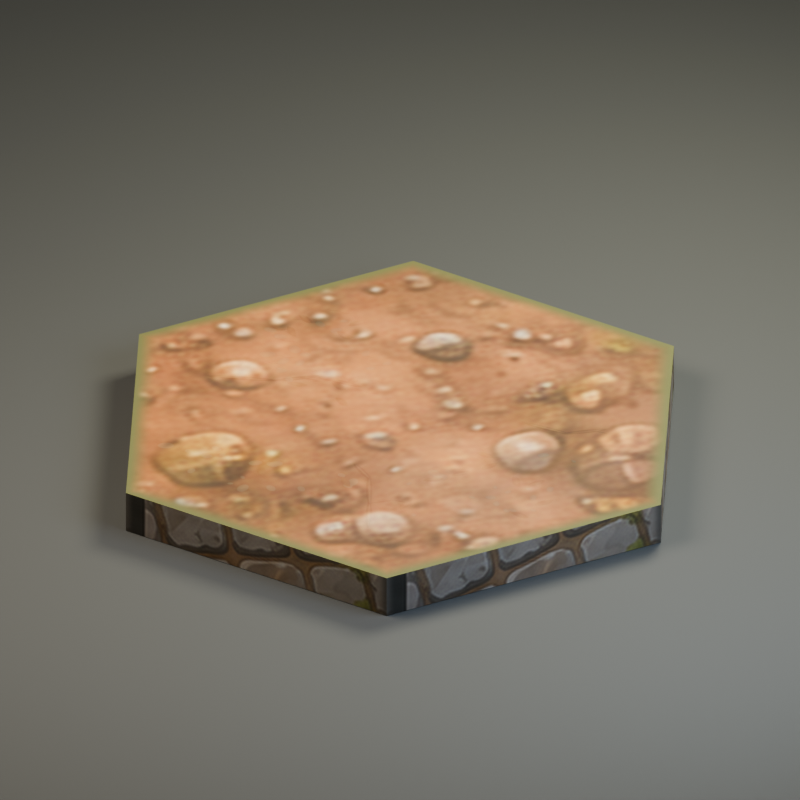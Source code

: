 # Source: hex_ground_dirt.blend  (saved by Blender 5.2.45; exported with 4.5.12 LTS)
import bpy
from mathutils import Matrix  # noqa: F401  (used for matrix-valued properties, if any)

bpy.ops.wm.read_factory_settings(use_empty=True)
scene = bpy.context.scene
scene.name = 'hex_ground_dirt'

# ---- collections
col_hex_ground_dirt = bpy.data.collections.new('hex_ground_dirt'); scene.collection.children.link(col_hex_ground_dirt)
col_studio___excluded_from_game_exports = bpy.data.collections.new('STUDIO — excluded from game exports'); scene.collection.children.link(col_studio___excluded_from_game_exports)

# ---- images (referenced by path relative to the original .blend; pixels are not part of the script)
import os
ASSET_DIR = os.environ.get("B2B_ASSET_DIR", "")  # directory of the original .blend (textures are referenced by path, not embedded)
HERE = os.path.dirname(os.path.abspath(__file__))  # packed textures are extracted next to this script under _unpacked/

def load_image(name, relpath, width, height, colorspace="sRGB"):
    """Load a texture the original file referenced (path relative to the .blend, or extracted next to this script)."""
    p = next((c for c in (os.path.join(HERE, relpath), os.path.join(ASSET_DIR, relpath)) if relpath and os.path.exists(c)), "")
    if p:
        img = bpy.data.images.load(p, check_existing=True)
        img.name = name
    else:  # same state as the original file: an image datablock whose file is absent (Cycles renders it pink)
        img = bpy.data.images.new(name, width, height)
        img.source = "FILE"
        img.filepath = "//" + (relpath or name)
    img.colorspace_settings.name = colorspace
    return img
img_ai_texture_poc_v1_dirt_73a3f7f38918363257637188_base_color = load_image('ai_texture_poc_v1_dirt_73a3f7f38918363257637188_base_color', '_unpacked/ai_texture_poc_v1_dirt_73a3f7f38918363257637188_base_color.445c171f.png', 1024, 1024, 'sRGB')
img_ground_dirt_roughness = load_image('ground_dirt_roughness', '_unpacked/ground_dirt_roughness.933d64a7.png', 1024, 1024, 'Non-Color')
img_ground_dirt_normal = load_image('ground_dirt_normal', '_unpacked/ground_dirt_normal.e404d98d.png', 1024, 1024, 'Non-Color')
img_ai_texture_poc_v1_foundation_3b632abada033e9e70dbad7d_base_colo = load_image('ai_texture_poc_v1_foundation_3b632abada033e9e70dbad7d_base_colo', '_unpacked/ai_texture_poc_v1_foundation_3b632abada033e9e70dbad7d_base_color.b88914de.png', 512, 512, 'sRGB')
img_ground_foundation_roughness = load_image('ground_foundation_roughness', '_unpacked/ground_foundation_roughness.f2253bee.png', 512, 512, 'Non-Color')
img_ground_foundation_normal = load_image('ground_foundation_normal', '_unpacked/ground_foundation_normal.b5ab5fa8.png', 512, 512, 'Non-Color')

# ---- materials (node trees are filled in below, after node groups)
mat_floor_dirt = bpy.data.materials.new('floor_dirt')
mat_floor_dirt.diffuse_color = (0.1789, 0.09463, 0.03968, 1.0)
mat_floor_foundation = bpy.data.materials.new('floor_foundation')
mat_floor_foundation.diffuse_color = (0.07324, 0.06838, 0.05088, 1.0)
mat_base = bpy.data.materials.new('base')
mat_base.diffuse_color = (0.06372, 0.06838, 0.06838, 1.0)

# ---- material node trees
mat_floor_dirt.use_nodes = True; mat_floor_dirt.node_tree.nodes.clear()
_N = mat_floor_dirt.node_tree.nodes; _L = mat_floor_dirt.node_tree.links
n0 = _N.new('ShaderNodeBsdfPrincipled'); n0.name = 'Principled BSDF'; n0.location = (-200, 100)
n0.inputs[10].default_value = 0.005
n0.inputs[27].default_value = (0.1789, 0.09463, 0.03968, 1.0)
n1 = _N.new('ShaderNodeOutputMaterial'); n1.name = 'Material Output'; n1.location = (200, 100)
n2 = _N.new('ShaderNodeTexImage'); n2.name = 'Image Texture'; n2.location = (0, 0)
n2.image = img_ai_texture_poc_v1_dirt_73a3f7f38918363257637188_base_color
n2.extension = 'EXTEND'
n3 = _N.new('ShaderNodeTexImage'); n3.name = 'Image Texture.001'; n3.location = (0, 0)
n3.image = img_ground_dirt_roughness
n3.extension = 'EXTEND'
n4 = _N.new('ShaderNodeTexImage'); n4.name = 'Image Texture.002'; n4.location = (0, 0)
n4.image = img_ground_dirt_normal
n4.extension = 'EXTEND'
n5 = _N.new('ShaderNodeNormalMap'); n5.name = 'Normal Map'; n5.location = (0, 0)
n5.width = 160
_L.new(n0.outputs[0], n1.inputs[0])
_L.new(n2.outputs[0], n0.inputs[0])
_L.new(n3.outputs[0], n0.inputs[2])
_L.new(n4.outputs[0], n5.inputs[1])
_L.new(n5.outputs[0], n0.inputs[5])
n1.is_active_output = True
mat_floor_foundation.use_nodes = True; mat_floor_foundation.node_tree.nodes.clear()
_N = mat_floor_foundation.node_tree.nodes; _L = mat_floor_foundation.node_tree.links
n0 = _N.new('ShaderNodeBsdfPrincipled'); n0.name = 'Principled BSDF'; n0.location = (-200, 100)
n0.inputs[10].default_value = 0.005
n0.inputs[27].default_value = (0.07324, 0.06838, 0.05088, 1.0)
n1 = _N.new('ShaderNodeOutputMaterial'); n1.name = 'Material Output'; n1.location = (200, 100)
n2 = _N.new('ShaderNodeTexImage'); n2.name = 'Image Texture'; n2.location = (0, 0)
n2.image = img_ai_texture_poc_v1_foundation_3b632abada033e9e70dbad7d_base_colo
n2.extension = 'EXTEND'
n3 = _N.new('ShaderNodeTexImage'); n3.name = 'Image Texture.001'; n3.location = (0, 0)
n3.image = img_ground_foundation_roughness
n3.extension = 'EXTEND'
n4 = _N.new('ShaderNodeTexImage'); n4.name = 'Image Texture.002'; n4.location = (0, 0)
n4.image = img_ground_foundation_normal
n4.extension = 'EXTEND'
n5 = _N.new('ShaderNodeNormalMap'); n5.name = 'Normal Map'; n5.location = (0, 0)
n5.width = 160
_L.new(n0.outputs[0], n1.inputs[0])
_L.new(n2.outputs[0], n0.inputs[0])
_L.new(n3.outputs[0], n0.inputs[2])
_L.new(n4.outputs[0], n5.inputs[1])
_L.new(n5.outputs[0], n0.inputs[5])
n1.is_active_output = True
mat_base.use_nodes = True; mat_base.node_tree.nodes.clear()
_N = mat_base.node_tree.nodes; _L = mat_base.node_tree.links
n0 = _N.new('ShaderNodeBsdfPrincipled'); n0.name = 'Principled BSDF'; n0.location = (-200, 100)
n0.inputs[0].default_value = (0.06372, 0.06838, 0.06838, 1.0)
n0.inputs[2].default_value = 0.78
n0.inputs[10].default_value = 0.005
n0.inputs[27].default_value = (0.06372, 0.06838, 0.06838, 1.0)
n1 = _N.new('ShaderNodeOutputMaterial'); n1.name = 'Material Output'; n1.location = (200, 100)
_L.new(n0.outputs[0], n1.inputs[0])
n1.is_active_output = True

# ---- world
world_neutral_soft_ambient_002 = bpy.data.worlds.new('Neutral soft ambient.002'); scene.world = world_neutral_soft_ambient_002
world_neutral_soft_ambient_002.use_nodes = True; world_neutral_soft_ambient_002.node_tree.nodes.clear()
_N = world_neutral_soft_ambient_002.node_tree.nodes; _L = world_neutral_soft_ambient_002.node_tree.links
n0 = _N.new('ShaderNodeBackground'); n0.name = 'Background'; n0.location = (-200, 100)
n0.inputs[0].default_value = (0.2, 0.22, 0.25, 1.0)
n0.inputs[1].default_value = 0.32
n1 = _N.new('ShaderNodeOutputWorld'); n1.name = 'World Output'; n1.location = (200, 100)
_L.new(n0.outputs[0], n1.inputs[0])
n1.is_active_output = True

# ---- cameras
cam_orthographic_art_camera_002 = bpy.data.cameras.new('Orthographic art camera.002')
cam_orthographic_art_camera_002.type = 'ORTHO'
cam_orthographic_art_camera_002.ortho_scale = 6.6

# ---- lights
light_warm_key_002 = bpy.data.lights.new('Warm key.002', 'AREA')
light_warm_key_002.color = (1.0, 0.86, 0.69)
light_warm_key_002.energy = 1012.0
light_warm_key_002.shape = 'DISK'
light_warm_key_002.size = 5.2
light_soft_sky_002 = bpy.data.lights.new('Soft sky.002', 'AREA')
light_soft_sky_002.color = (0.72, 0.83, 1.0)
light_soft_sky_002.energy = 533.0
light_soft_sky_002.shape = 'DISK'
light_soft_sky_002.size = 5.0
light_leaf_rim_002 = bpy.data.lights.new('Leaf rim.002', 'AREA')
light_leaf_rim_002.color = (1.0, 0.94, 0.73)
light_leaf_rim_002.energy = 1000.0
light_leaf_rim_002.shape = 'DISK'
light_leaf_rim_002.size = 4.0

# ---- meshes
me_painted_occupation_surface_002 = bpy.data.meshes.new('Painted occupation surface.002')
me_painted_occupation_surface_002.from_pydata([(0.0, 0.0, 0.0), (2.55, 0.0, 0.0), (1.275, 2.208, 0.0), (-1.275, 2.208, 0.0), (-2.55, 3.123e-16, 0.0), (-1.275, -2.208, 0.0), (1.275, -2.208, 0.0)], [], [(0, 1, 2), (0, 2, 3), (0, 3, 4), (0, 4, 5), (0, 5, 6), (0, 6, 1)])
_uv = me_painted_occupation_surface_002.uv_layers.new(name='PaintedUV')
_uv.uv.foreach_set('vector', [0.5, 0.5, 1.0, 0.5, 0.75, 0.933, 0.5, 0.5, 0.75, 0.933, 0.25, 0.933, 0.5, 0.5, 0.25, 0.933, 9.35e-09, 0.5, 0.5, 0.5, 9.35e-09, 0.5, 0.25, 0.06699, 0.5, 0.5, 0.25, 0.06699, 0.75, 0.06699, 0.5, 0.5, 0.75, 0.06699, 1.0, 0.5])
me_painted_occupation_surface_002.materials.append(mat_floor_dirt)
me_painted_occupation_surface_002.update()
me_canonical_hex_foundation_002 = bpy.data.meshes.new('Canonical hex foundation.002')
me_canonical_hex_foundation_002.from_pydata([(2.55, 0.0, -0.36), (1.275, 2.208, -0.36), (1.275, 2.208, 0.0), (2.55, 0.0, 0.0), (1.275, 2.208, -0.36), (-1.275, 2.208, -0.36), (-1.275, 2.208, 0.0), (1.275, 2.208, 0.0), (-1.275, 2.208, -0.36), (-2.55, 3.123e-16, -0.36), (-2.55, 3.123e-16, 0.0), (-1.275, 2.208, 0.0), (-2.55, 3.123e-16, -0.36), (-1.275, -2.208, -0.36), (-1.275, -2.208, 0.0), (-2.55, 3.123e-16, 0.0), (-1.275, -2.208, -0.36), (1.275, -2.208, -0.36), (1.275, -2.208, 0.0), (-1.275, -2.208, 0.0), (1.275, -2.208, -0.36), (2.55, 0.0, -0.36), (2.55, 0.0, 0.0), (1.275, -2.208, 0.0)], [], [(0, 1, 2, 3), (4, 5, 6, 7), (8, 9, 10, 11), (12, 13, 14, 15), (16, 17, 18, 19), (20, 21, 22, 23)])
_uv = me_canonical_hex_foundation_002.uv_layers.new(name='PaintedUV')
_uv.uv.foreach_set('vector', [0.0, 0.0, 1.0, 0.0, 1.0, 1.0, 0.0, 1.0, 0.0, 0.0, 1.0, 0.0, 1.0, 1.0, 0.0, 1.0, 0.0, 0.0, 1.0, 0.0, 1.0, 1.0, 0.0, 1.0, 0.0, 0.0, 1.0, 0.0, 1.0, 1.0, 0.0, 1.0, 0.0, 0.0, 1.0, 0.0, 1.0, 1.0, 0.0, 1.0, 0.0, 0.0, 1.0, 0.0, 1.0, 1.0, 0.0, 1.0])
me_canonical_hex_foundation_002.materials.append(mat_floor_foundation)
me_canonical_hex_foundation_002.update()
me_hex_underside_002 = bpy.data.meshes.new('Hex underside.002')
me_hex_underside_002.from_pydata([(2.55, 0.0, -0.36), (1.275, 2.208, -0.36), (-1.275, 2.208, -0.36), (-2.55, 3.123e-16, -0.36), (-1.275, -2.208, -0.36), (1.275, -2.208, -0.36)], [], [(5, 4, 3, 2, 1, 0)])
_uv = me_hex_underside_002.uv_layers.new(name='PaintedUV')
_uv.uv.foreach_set('vector', [0.75, 0.0, 0.25, 0.0, 0.0, 0.5, 0.25, 1.0, 0.75, 1.0, 1.0, 0.5])
me_hex_underside_002.materials.append(mat_floor_foundation)
me_hex_underside_002.update()
me_studio_ground_002 = bpy.data.meshes.new('Studio ground.002')
me_studio_ground_002.from_pydata([(-100.0, -100.0, -0.465), (-100.0, -100.0, -0.365), (-100.0, 100.0, -0.465), (-100.0, 100.0, -0.365), (100.0, -100.0, -0.465), (100.0, -100.0, -0.365), (100.0, 100.0, -0.465), (100.0, 100.0, -0.365)], [], [(0, 4, 6, 2), (1, 3, 7, 5), (0, 1, 5, 4), (2, 6, 7, 3), (0, 2, 3, 1), (4, 5, 7, 6)])
me_studio_ground_002.materials.append(mat_base)
me_studio_ground_002.update()

# ---- objects
ob_hex_ground_dirt_root = bpy.data.objects.new('hex_ground_dirt_root', None)
ob_painted_occupation_surface = bpy.data.objects.new('Painted occupation surface', me_painted_occupation_surface_002)
ob_canonical_hex_foundation = bpy.data.objects.new('Canonical hex foundation', me_canonical_hex_foundation_002)
ob_hex_underside = bpy.data.objects.new('Hex underside', me_hex_underside_002)
ob_studio_ground = bpy.data.objects.new('Studio ground', me_studio_ground_002)
ob_orthographic_art_camera = bpy.data.objects.new('Orthographic art camera', cam_orthographic_art_camera_002)
ob_warm_key = bpy.data.objects.new('Warm key', light_warm_key_002)
ob_soft_sky = bpy.data.objects.new('Soft sky', light_soft_sky_002)
ob_leaf_rim = bpy.data.objects.new('Leaf rim', light_leaf_rim_002)

# ---- transforms, parenting, visibility, modifiers, constraints
ob_hex_ground_dirt_root.location = (0.0, 0.0, 0.0)
ob_hex_ground_dirt_root.empty_display_size = 0.06
ob_painted_occupation_surface.parent = ob_hex_ground_dirt_root
ob_painted_occupation_surface.location = (0.0, 0.0, 0.0)
ob_canonical_hex_foundation.parent = ob_hex_ground_dirt_root
ob_canonical_hex_foundation.location = (0.0, 0.0, 0.0)
ob_hex_underside.parent = ob_hex_ground_dirt_root
ob_hex_underside.location = (0.0, 0.0, 0.0)
ob_studio_ground.location = (0.0, 0.0, 0.0)
ob_orthographic_art_camera.location = (7.0, -11.0, 8.0)
ob_orthographic_art_camera.rotation_euler = (1.031, 6.608e-08, 0.5667)
ob_warm_key.location = (-3.0, -4.0, 8.0)
ob_warm_key.rotation_euler = (0.6411, 3.732e-08, -0.6435)
ob_soft_sky.location = (5.0, -1.0, 5.0)
ob_soft_sky.rotation_euler = (0.9431, -1.854e-09, 1.373)
ob_leaf_rim.location = (1.0, 5.0, 7.0)
ob_leaf_rim.rotation_euler = (0.7298, -5.479e-08, 2.944)

# ---- collection membership
col_hex_ground_dirt.objects.link(ob_hex_ground_dirt_root)
col_hex_ground_dirt.objects.link(ob_painted_occupation_surface)
col_hex_ground_dirt.objects.link(ob_canonical_hex_foundation)
col_hex_ground_dirt.objects.link(ob_hex_underside)
col_studio___excluded_from_game_exports.objects.link(ob_studio_ground)
col_studio___excluded_from_game_exports.objects.link(ob_orthographic_art_camera)
col_studio___excluded_from_game_exports.objects.link(ob_warm_key)
col_studio___excluded_from_game_exports.objects.link(ob_soft_sky)
col_studio___excluded_from_game_exports.objects.link(ob_leaf_rim)

# ---- scene / render settings (as saved in the file)
scene.camera = ob_orthographic_art_camera
scene.frame_start = 1; scene.frame_end = 250; scene.frame_set(1)
scene.render.engine = 'CYCLES'
scene.render.resolution_x = 1200
scene.render.resolution_y = 1200
scene.render.bake_bias = 0.0
scene.render.bake_samples = 0
scene.render.compositor_device = 'GPU'
scene.cycles.samples = 64
scene.eevee.use_volume_custom_range = False
scene.eevee.fast_gi_thickness_near = 0.1
scene.eevee.fast_gi_thickness_far = 0.0
scene.eevee.ray_tracing_options.screen_trace_thickness = 0.1
scene.view_settings.look = 'AgX - Medium High Contrast'
bpy.context.view_layer.update()
